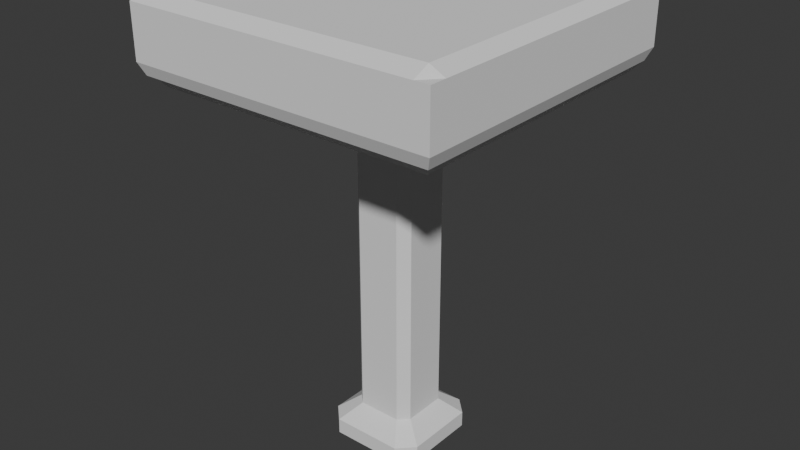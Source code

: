 # Source: SquareSideTable.blend  (saved by Blender 5.0.119; exported with 4.5.12 LTS)
import bpy
from mathutils import Matrix  # noqa: F401  (used for matrix-valued properties, if any)

bpy.ops.wm.read_factory_settings(use_empty=True)
scene = bpy.context.scene
scene.name = 'Scene'

# ---- collections
col_collection = bpy.data.collections.new('Collection'); scene.collection.children.link(col_collection)

# ---- world
world_world = bpy.data.worlds.new('World'); scene.world = world_world
world_world.use_nodes = True; world_world.node_tree.nodes.clear()
_N = world_world.node_tree.nodes; _L = world_world.node_tree.links
n0 = _N.new('ShaderNodeOutputWorld'); n0.name = 'World Output'; n0.location = (200, 100)
n1 = _N.new('ShaderNodeBackground'); n1.name = 'Background'; n1.location = (-200, 100)
n1.inputs[0].default_value = (0.05088, 0.05088, 0.05088, 1.0)
_L.new(n1.outputs[0], n0.inputs[0])
n0.is_active_output = True
world_world.color = (0.05088, 0.05088, 0.05088)
world_world.sun_shadow_jitter_overblur = 0.0

# ---- meshes
me_cube_001 = bpy.data.meshes.new('Cube.001')
me_cube_001.from_pydata([(-0.3, -0.3, 0.7), (-0.3, -0.3, 0.8), (-0.3, 0.3, 0.7), (-0.3, 0.3, 0.8), (0.3, -0.3, 0.7), (0.3, -0.3, 0.8), (0.3, 0.3, 0.7), (0.3, 0.3, 0.8), (0.18, 0.3, 0.7), (0.06, 0.3, 0.7), (-0.06, 0.3, 0.7), (-0.18, 0.3, 0.7), (-0.18, 0.3, 0.8), (-0.06, 0.3, 0.8), (0.06, 0.3, 0.8), (0.18, 0.3, 0.8), (-0.18, -0.3, 0.7), (-0.06, -0.3, 0.7), (0.06, -0.3, 0.7), (0.18, -0.3, 0.7), (0.18, -0.3, 0.8), (0.06, -0.3, 0.8), (-0.06, -0.3, 0.8), (-0.18, -0.3, 0.8), (-0.3, 0.18, 0.7), (-0.3, 0.06, 0.7), (-0.3, -0.06, 0.7), (-0.3, -0.18, 0.7), (-0.3, -0.18, 0.8), (-0.3, -0.06, 0.8), (-0.3, 0.06, 0.8), (-0.3, 0.18, 0.8), (0.3, -0.18, 0.7), (0.3, -0.06, 0.7), (0.3, 0.06, 0.7), (0.3, 0.18, 0.7), (0.3, 0.18, 0.8), (0.3, 0.06, 0.8), (0.3, -0.06, 0.8), (0.3, -0.18, 0.8), (0.18, 0.18, 0.8148), (0.18, 0.06, 0.8148), (0.18, -0.06, 0.8148), (0.18, -0.18, 0.8148), (0.06, 0.18, 0.8148), (0.06, 0.06, 0.8148), (0.06, -0.06, 0.8148), (0.06, -0.18, 0.8148), (-0.06, 0.18, 0.8148), (-0.06, 0.06, 0.8148), (-0.06, -0.06, 0.8148), (-0.06, -0.18, 0.8148), (-0.18, 0.18, 0.8148), (-0.18, 0.06, 0.8148), (-0.18, -0.06, 0.8148), (-0.18, -0.18, 0.8148), (-0.18, 0.18, 0.7), (-0.18, 0.06, 0.7), (-0.18, -0.06, 0.7), (-0.18, -0.18, 0.7), (-0.06, 0.18, 0.7), (-0.06, -0.18, 0.7), (0.06, 0.18, 0.7), (0.06, -0.18, 0.7), (0.18, 0.18, 0.7), (0.18, 0.06, 0.7), (0.18, -0.06, 0.7), (0.18, -0.18, 0.7), (-0.3, -0.2681, 0.7), (0.3, -0.2681, 0.8), (0.18, -0.2681, 0.8148), (0.06, -0.2681, 0.8148), (-0.06, -0.2681, 0.8148), (-0.18, -0.2681, 0.8148), (-0.1627, -0.2423, 0.6784), (-0.05419, -0.2423, 0.6784), (0.05432, -0.2423, 0.6784), (0.1628, -0.2423, 0.6784), (-0.3, -0.2681, 0.8), (0.3, -0.2681, 0.7), (-0.3, 0.2709, 0.8), (0.3, 0.2709, 0.7), (-0.3, 0.2709, 0.7), (0.3, 0.2709, 0.8), (0.18, 0.2709, 0.8148), (0.06, 0.2709, 0.8148), (-0.06, 0.2709, 0.8148), (-0.18, 0.2709, 0.8148), (-0.1627, 0.2451, 0.6784), (-0.05419, 0.2451, 0.6784), (0.05432, 0.2451, 0.6784), (0.1628, 0.2451, 0.6784), (0.2717, 0.3, 0.8), (0.2717, -0.3, 0.7), (0.2717, 0.3, 0.7), (0.2717, -0.3, 0.8), (0.2717, 0.18, 0.8148), (0.2717, 0.06, 0.8148), (0.2717, -0.06, 0.8148), (0.2717, -0.18, 0.8148), (0.2458, 0.1628, 0.6784), (0.2458, 0.05433, 0.6784), (0.2458, -0.05417, 0.6784), (0.2458, -0.1627, 0.6784), (0.2717, -0.2681, 0.8148), (0.2458, -0.2423, 0.6784), (0.2458, 0.2451, 0.6784), (0.2717, 0.2709, 0.8148), (-0.2694, 0.3, 0.7), (-0.2694, -0.3, 0.8), (-0.2694, 0.3, 0.8), (-0.2694, -0.3, 0.7), (-0.2435, 0.1628, 0.6784), (-0.2435, 0.05433, 0.6784), (-0.2435, -0.05417, 0.6784), (-0.2435, -0.1627, 0.6784), (-0.2694, 0.18, 0.8148), (-0.2694, 0.06, 0.8148), (-0.2694, -0.06, 0.8148), (-0.2694, -0.18, 0.8148), (-0.2435, -0.2423, 0.6784), (-0.2694, -0.2681, 0.8148), (-0.2694, 0.2709, 0.8148), (-0.2435, 0.2451, 0.6784), (-0.29, -0.2591, 0.6764), (-0.29, -0.29, 0.6764), (-0.2604, 0.29, 0.6764), (-0.29, 0.29, 0.6764), (0.29, 0.2619, 0.6764), (0.29, 0.29, 0.6764), (0.2627, -0.29, 0.6764), (0.29, -0.29, 0.6764), (0.2627, 0.29, 0.6764), (0.174, 0.29, 0.6764), (0.058, 0.29, 0.6764), (-0.05799, 0.29, 0.6764), (-0.174, 0.29, 0.6764), (-0.2604, -0.29, 0.6764), (-0.174, -0.29, 0.6764), (-0.05799, -0.29, 0.6764), (0.058, -0.29, 0.6764), (0.174, -0.29, 0.6764), (-0.18, -0.2681, 0.6564), (-0.06, -0.2681, 0.6564), (0.06, -0.2681, 0.6564), (0.18, -0.2681, 0.6564), (-0.29, 0.2619, 0.6764), (-0.29, 0.174, 0.6764), (-0.29, 0.058, 0.6764), (-0.29, -0.05799, 0.6764), (-0.29, -0.174, 0.6764), (0.29, -0.2591, 0.6764), (0.29, -0.174, 0.6764), (0.29, -0.05799, 0.6764), (0.29, 0.058, 0.6764), (0.29, 0.174, 0.6764), (-0.2694, 0.18, 0.6564), (-0.2694, 0.06, 0.6564), (-0.2694, -0.06, 0.6564), (-0.2694, -0.18, 0.6564), (-0.2694, -0.2681, 0.6564), (0.2717, -0.2681, 0.6564), (-0.18, 0.2709, 0.6564), (-0.06, 0.2709, 0.6564), (0.06, 0.2709, 0.6564), (0.18, 0.2709, 0.6564), (0.2717, 0.2709, 0.6564), (-0.2694, 0.2709, 0.6564), (0.2717, 0.18, 0.6564), (0.2717, 0.06, 0.6564), (0.2717, -0.06, 0.6564), (0.2717, -0.18, 0.6564), (-0.06, 0.04188, 0.6819), (-0.07812, 0.07812, 0.7), (-0.04188, 0.06, 0.6819), (-0.06, -0.04188, 0.6819), (-0.04188, -0.06, 0.6819), (-0.07812, -0.07812, 0.7), (0.06, 0.04188, 0.6819), (0.04188, 0.06, 0.6819), (0.07812, 0.07812, 0.7), (0.06, -0.04188, 0.6819), (0.07812, -0.07812, 0.7), (0.04188, -0.06, 0.6819), (-0.06, 0.04188, 0.01812), (-0.04188, 0.06, 0.01812), (-0.06856, -0.09821, -0.01188), (-0.06, -0.04188, 0.01812), (-0.09821, -0.06856, -0.01188), (-0.04188, -0.06, 0.01812), (0.06, 0.04188, 0.01812), (-0.06856, 0.09821, -0.01188), (0.04188, 0.06, 0.01812), (0.06, -0.04188, 0.01812), (0.04188, -0.06, 0.01812), (-0.09821, 0.06856, -0.01188), (0.04188, -0.06, 0.35), (0.06, -0.04188, 0.35), (0.04188, 0.06, 0.35), (0.06, 0.04188, 0.35), (-0.06, 0.04188, 0.35), (-0.04188, 0.06, 0.35), (-0.04188, -0.06, 0.35), (-0.06, -0.04188, 0.35), (0.09821, 0.06856, -0.01188), (0.06856, 0.09821, -0.01188), (0.09821, -0.06856, -0.01188), (0.06856, -0.09821, -0.01188), (-0.06856, -0.09821, -0.04188), (-0.09821, -0.06856, -0.04188), (-0.06856, 0.09821, -0.04188), (-0.09821, 0.06856, -0.04188), (0.09821, 0.06856, -0.04188), (0.06856, 0.09821, -0.04188), (0.09821, -0.06856, -0.04188), (0.06856, -0.09821, -0.04188), (-0.02856, -0.05821, -0.04188), (-0.05821, -0.02856, -0.04188), (0.05821, -0.02856, -0.04188), (0.02856, -0.05821, -0.04188), (0.05821, 0.02856, -0.04188), (0.02856, 0.05821, -0.04188), (-0.02856, 0.05821, -0.04188), (-0.05821, 0.02856, -0.04188), (0.0, 0.02966, -0.04188), (0.02966, 0.0, -0.04188), (-0.02966, -3.725e-09, -0.04188), (9.313e-09, -0.02966, -0.04188)], [], [(82, 80, 3, 2), (94, 92, 7, 6), (79, 69, 5, 4), (111, 109, 1, 0), (27, 26, 149, 150), (121, 78, 1, 109), (104, 70, 20, 95), (70, 71, 21, 20), (71, 72, 22, 21), (72, 73, 23, 22), (16, 111, 137, 138), (91, 90, 164, 165), (26, 25, 148, 149), (115, 120, 160, 159), (93, 95, 20, 19), (19, 20, 21, 18), (18, 21, 22, 17), (17, 22, 23, 16), (108, 110, 12, 11), (11, 12, 13, 10), (10, 13, 14, 9), (9, 14, 15, 8), (90, 91, 64, 62), (89, 90, 62, 60), (88, 89, 60, 56), (123, 56, 112), (112, 56, 57, 113), (113, 57, 58, 114), (114, 58, 59, 115), (86, 87, 52, 48), (48, 52, 53, 49), (49, 53, 54, 50), (50, 54, 55, 51), (85, 86, 48, 44), (44, 48, 49, 45), (45, 49, 50, 46), (46, 50, 51, 47), (84, 85, 44, 40), (40, 44, 45, 41), (41, 45, 46, 42), (42, 46, 47, 43), (107, 84, 40, 96), (96, 40, 41, 97), (97, 41, 42, 98), (98, 42, 43, 99), (122, 80, 31, 116), (116, 31, 30, 117), (117, 30, 29, 118), (118, 29, 28, 119), (90, 89, 163, 164), (25, 24, 147, 148), (100, 106, 166, 168), (89, 88, 162, 163), (81, 83, 36, 35), (35, 36, 37, 34), (34, 37, 38, 33), (33, 38, 39, 32), (68, 78, 28, 27), (27, 28, 29, 26), (26, 29, 30, 25), (25, 30, 31, 24), (0, 1, 78, 68), (63, 67, 77, 76), (61, 63, 76, 75), (59, 61, 75, 74), (115, 59, 120), (51, 55, 73, 72), (47, 51, 72, 71), (43, 47, 71, 70), (99, 43, 70, 104), (119, 28, 78, 121), (2, 108, 126, 127), (32, 39, 69, 79), (6, 7, 83, 81), (24, 82, 146, 147), (110, 3, 80, 122), (92, 15, 84, 107), (15, 14, 85, 84), (14, 13, 86, 85), (13, 12, 87, 86), (101, 100, 168, 169), (111, 0, 125, 137), (102, 101, 169, 170), (74, 75, 143, 142), (24, 31, 80, 82), (7, 92, 107, 83), (88, 123, 167, 162), (67, 105, 77), (39, 99, 104, 69), (66, 102, 103, 67), (65, 101, 102, 66), (64, 100, 101, 65), (91, 106, 64), (38, 98, 99, 39), (37, 97, 98, 38), (36, 96, 97, 37), (83, 107, 96, 36), (4, 5, 95, 93), (69, 104, 95, 5), (11, 10, 135, 136), (8, 15, 92, 94), (103, 102, 170, 171), (12, 110, 122, 87), (55, 119, 121, 73), (35, 34, 154, 155), (54, 118, 119, 55), (53, 117, 118, 54), (52, 116, 117, 53), (87, 122, 116, 52), (75, 76, 144, 143), (10, 9, 134, 135), (68, 27, 150, 124), (34, 33, 153, 154), (2, 3, 110, 108), (123, 112, 156, 167), (73, 121, 109, 23), (16, 23, 109, 111), (161, 131, 130), (160, 142, 138, 137), (142, 143, 139, 138), (143, 144, 140, 139), (144, 145, 141, 140), (166, 128, 155, 168), (168, 155, 154, 169), (169, 154, 153, 170), (170, 153, 152, 171), (171, 152, 151, 161), (132, 129, 166), (126, 136, 162, 167), (136, 135, 163, 162), (135, 134, 164, 163), (134, 133, 165, 164), (133, 132, 166, 165), (145, 161, 130, 141), (127, 167, 146), (150, 159, 160, 124), (149, 158, 159, 150), (148, 157, 158, 149), (147, 156, 157, 148), (146, 167, 156, 147), (124, 160, 137, 125), (6, 81, 128, 129), (17, 16, 138, 139), (18, 17, 139, 140), (77, 105, 161, 145), (93, 19, 141, 130), (19, 18, 140, 141), (4, 93, 130, 131), (94, 6, 129, 132), (114, 115, 159, 158), (106, 91, 165, 166), (79, 4, 131, 151), (113, 114, 158, 157), (32, 79, 151, 152), (8, 94, 132, 133), (120, 74, 142, 160), (81, 35, 155, 128), (112, 113, 157, 156), (33, 32, 152, 153), (105, 103, 171, 161), (9, 8, 133, 134), (82, 2, 127, 146), (0, 68, 124, 125), (108, 11, 136, 126), (76, 77, 145, 144), (131, 161, 151), (166, 129, 128), (167, 127, 126), (56, 123, 88), (105, 67, 103), (64, 106, 100), (120, 59, 74), (172, 173, 174), (175, 176, 177), (178, 179, 180), (181, 182, 183), (191, 205, 213, 210), (184, 185, 191, 195), (189, 187, 188, 186), (185, 192, 205, 191), (172, 175, 177, 173), (180, 182, 181, 178), (179, 174, 173, 180), (182, 177, 176, 183), (190, 193, 206, 204), (194, 189, 186, 207), (192, 190, 204, 205), (193, 194, 207, 206), (196, 194, 193, 197), (198, 179, 178, 199), (200, 172, 174, 201), (202, 176, 175, 203), (56, 60, 173, 57), (203, 200, 184, 187), (60, 62, 180, 173), (57, 173, 177, 58), (201, 198, 192, 185), (58, 177, 61, 59), (177, 182, 63, 61), (196, 202, 189, 194), (62, 64, 65, 180), (199, 197, 193, 190), (180, 65, 66, 182), (182, 66, 67, 63), (187, 184, 195, 188), (178, 181, 197, 199), (183, 176, 202, 196), (174, 179, 198, 201), (175, 172, 200, 203), (189, 202, 203, 187), (184, 200, 201, 185), (192, 198, 199, 190), (183, 196, 197, 181), (186, 188, 209, 208), (188, 195, 211, 209), (206, 207, 215, 214), (204, 206, 214, 212), (207, 186, 208, 215), (195, 191, 210, 211), (205, 204, 212, 213), (208, 209, 217, 216), (214, 215, 219, 218), (213, 212, 220, 221), (211, 210, 222, 223), (210, 213, 221, 222), (212, 214, 218, 220), (215, 208, 216, 219), (211, 223, 217, 209), (217, 223, 226), (223, 222, 224, 226), (222, 221, 224), (224, 221, 220, 225), (225, 220, 218), (226, 227, 216, 217), (216, 227, 219), (226, 224, 225, 227), (227, 225, 218, 219)])
_uv = me_cube_001.uv_layers.new(name='UVMap')
_uv.uv.foreach_set('vector', [0.375, 0.2379, 0.625, 0.2379, 0.625, 0.25, 0.375, 0.25, 0.375, 0.4882, 0.625, 0.4882, 0.625, 0.5, 0.375, 0.5, 0.375, 0.7367, 0.625, 0.7367, 0.625, 0.75, 0.375, 0.75, 0.375, 0.9873, 0.625, 0.9873, 0.625, 1.0, 0.375, 1.0, 0.375, 0.05, 0.375, 0.1, 0.375, 0.1, 0.375, 0.05, 0.8623, 0.7367, 0.875, 0.7367, 0.875, 0.75, 0.8623, 0.75, 0.6368, 0.7367, 0.675, 0.7367, 0.675, 0.75, 0.6368, 0.75, 0.675, 0.7367, 0.725, 0.7367, 0.725, 0.75, 0.675, 0.75, 0.725, 0.7367, 0.775, 0.7367, 0.775, 0.75, 0.725, 0.75, 0.775, 0.7367, 0.825, 0.7367, 0.825, 0.75, 0.775, 0.75, 0.375, 0.95, 0.375, 0.9873, 0.375, 0.9873, 0.375, 0.95, 0.325, 0.5121, 0.275, 0.5121, 0.275, 0.5121, 0.325, 0.5121, 0.375, 0.1, 0.375, 0.15, 0.375, 0.15, 0.375, 0.1, 0.1377, 0.7, 0.1377, 0.7367, 0.1377, 0.7367, 0.1377, 0.7, 0.375, 0.7618, 0.625, 0.7618, 0.625, 0.8, 0.375, 0.8, 0.375, 0.8, 0.625, 0.8, 0.625, 0.85, 0.375, 0.85, 0.375, 0.85, 0.625, 0.85, 0.625, 0.9, 0.375, 0.9, 0.375, 0.9, 0.625, 0.9, 0.625, 0.95, 0.375, 0.95, 0.375, 0.2627, 0.625, 0.2627, 0.625, 0.3, 0.375, 0.3, 0.375, 0.3, 0.625, 0.3, 0.625, 0.35, 0.375, 0.35, 0.375, 0.35, 0.625, 0.35, 0.625, 0.4, 0.375, 0.4, 0.375, 0.4, 0.625, 0.4, 0.625, 0.45, 0.375, 0.45, 0.275, 0.5121, 0.325, 0.5121, 0.325, 0.55, 0.275, 0.55, 0.225, 0.5121, 0.275, 0.5121, 0.275, 0.55, 0.225, 0.55, 0.175, 0.5121, 0.225, 0.5121, 0.225, 0.55, 0.175, 0.55, 0.1377, 0.5121, 0.175, 0.55, 0.1377, 0.55, 0.1377, 0.55, 0.175, 0.55, 0.175, 0.6, 0.1377, 0.6, 0.1377, 0.6, 0.175, 0.6, 0.175, 0.65, 0.1377, 0.65, 0.1377, 0.65, 0.175, 0.65, 0.175, 0.7, 0.1377, 0.7, 0.775, 0.5121, 0.825, 0.5121, 0.825, 0.55, 0.775, 0.55, 0.775, 0.55, 0.825, 0.55, 0.825, 0.6, 0.775, 0.6, 0.775, 0.6, 0.825, 0.6, 0.825, 0.65, 0.775, 0.65, 0.775, 0.65, 0.825, 0.65, 0.825, 0.7, 0.775, 0.7, 0.725, 0.5121, 0.775, 0.5121, 0.775, 0.55, 0.725, 0.55, 0.725, 0.55, 0.775, 0.55, 0.775, 0.6, 0.725, 0.6, 0.725, 0.6, 0.775, 0.6, 0.775, 0.65, 0.725, 0.65, 0.725, 0.65, 0.775, 0.65, 0.775, 0.7, 0.725, 0.7, 0.675, 0.5121, 0.725, 0.5121, 0.725, 0.55, 0.675, 0.55, 0.675, 0.55, 0.725, 0.55, 0.725, 0.6, 0.675, 0.6, 0.675, 0.6, 0.725, 0.6, 0.725, 0.65, 0.675, 0.65, 0.675, 0.65, 0.725, 0.65, 0.725, 0.7, 0.675, 0.7, 0.6368, 0.5121, 0.675, 0.5121, 0.675, 0.55, 0.6368, 0.55, 0.6368, 0.55, 0.675, 0.55, 0.675, 0.6, 0.6368, 0.6, 0.6368, 0.6, 0.675, 0.6, 0.675, 0.65, 0.6368, 0.65, 0.6368, 0.65, 0.675, 0.65, 0.675, 0.7, 0.6368, 0.7, 0.8623, 0.5121, 0.875, 0.5121, 0.875, 0.55, 0.8623, 0.55, 0.8623, 0.55, 0.875, 0.55, 0.875, 0.6, 0.8623, 0.6, 0.8623, 0.6, 0.875, 0.6, 0.875, 0.65, 0.8623, 0.65, 0.8623, 0.65, 0.875, 0.65, 0.875, 0.7, 0.8623, 0.7, 0.275, 0.5121, 0.225, 0.5121, 0.225, 0.5121, 0.275, 0.5121, 0.375, 0.15, 0.375, 0.2, 0.375, 0.2, 0.375, 0.15, 0.3632, 0.55, 0.3632, 0.5121, 0.3632, 0.5121, 0.3632, 0.55, 0.225, 0.5121, 0.175, 0.5121, 0.175, 0.5121, 0.225, 0.5121, 0.375, 0.5121, 0.625, 0.5121, 0.625, 0.55, 0.375, 0.55, 0.375, 0.55, 0.625, 0.55, 0.625, 0.6, 0.375, 0.6, 0.375, 0.6, 0.625, 0.6, 0.625, 0.65, 0.375, 0.65, 0.375, 0.65, 0.625, 0.65, 0.625, 0.7, 0.375, 0.7, 0.375, 0.01331, 0.625, 0.01331, 0.625, 0.05, 0.375, 0.05, 0.375, 0.05, 0.625, 0.05, 0.625, 0.1, 0.375, 0.1, 0.375, 0.1, 0.625, 0.1, 0.625, 0.15, 0.375, 0.15, 0.375, 0.15, 0.625, 0.15, 0.625, 0.2, 0.375, 0.2, 0.375, 0.0, 0.625, 0.0, 0.625, 0.01331, 0.375, 0.01331, 0.275, 0.7, 0.325, 0.7, 0.325, 0.7367, 0.275, 0.7367, 0.225, 0.7, 0.275, 0.7, 0.275, 0.7367, 0.225, 0.7367, 0.175, 0.7, 0.225, 0.7, 0.225, 0.7367, 0.175, 0.7367, 0.1377, 0.7, 0.175, 0.7, 0.1377, 0.7367, 0.775, 0.7, 0.825, 0.7, 0.825, 0.7367, 0.775, 0.7367, 0.725, 0.7, 0.775, 0.7, 0.775, 0.7367, 0.725, 0.7367, 0.675, 0.7, 0.725, 0.7, 0.725, 0.7367, 0.675, 0.7367, 0.6368, 0.7, 0.675, 0.7, 0.675, 0.7367, 0.6368, 0.7367, 0.8623, 0.7, 0.875, 0.7, 0.875, 0.7367, 0.8623, 0.7367, 0.375, 0.25, 0.375, 0.2627, 0.375, 0.2627, 0.375, 0.25, 0.375, 0.7, 0.625, 0.7, 0.625, 0.7367, 0.375, 0.7367, 0.375, 0.5, 0.625, 0.5, 0.625, 0.5121, 0.375, 0.5121, 0.375, 0.2, 0.375, 0.2379, 0.375, 0.2379, 0.375, 0.2, 0.8623, 0.5, 0.875, 0.5, 0.875, 0.5121, 0.8623, 0.5121, 0.6368, 0.5, 0.675, 0.5, 0.675, 0.5121, 0.6368, 0.5121, 0.675, 0.5, 0.725, 0.5, 0.725, 0.5121, 0.675, 0.5121, 0.725, 0.5, 0.775, 0.5, 0.775, 0.5121, 0.725, 0.5121, 0.775, 0.5, 0.825, 0.5, 0.825, 0.5121, 0.775, 0.5121, 0.3632, 0.6, 0.3632, 0.55, 0.3632, 0.55, 0.3632, 0.6, 0.375, 0.9873, 0.375, 1.0, 0.375, 1.0, 0.375, 0.9873, 0.3632, 0.65, 0.3632, 0.6, 0.3632, 0.6, 0.3632, 0.65, 0.175, 0.7367, 0.225, 0.7367, 0.225, 0.7367, 0.175, 0.7367, 0.375, 0.2, 0.625, 0.2, 0.625, 0.2379, 0.375, 0.2379, 0.625, 0.5, 0.6368, 0.5, 0.6368, 0.5121, 0.625, 0.5121, 0.175, 0.5121, 0.1377, 0.5121, 0.1377, 0.5121, 0.175, 0.5121, 0.325, 0.7, 0.3632, 0.7367, 0.325, 0.7367, 0.625, 0.7, 0.6368, 0.7, 0.6368, 0.7367, 0.625, 0.7367, 0.325, 0.65, 0.3632, 0.65, 0.3632, 0.7, 0.325, 0.7, 0.325, 0.6, 0.3632, 0.6, 0.3632, 0.65, 0.325, 0.65, 0.325, 0.55, 0.3632, 0.55, 0.3632, 0.6, 0.325, 0.6, 0.325, 0.5121, 0.3632, 0.5121, 0.325, 0.55, 0.625, 0.65, 0.6368, 0.65, 0.6368, 0.7, 0.625, 0.7, 0.625, 0.6, 0.6368, 0.6, 0.6368, 0.65, 0.625, 0.65, 0.625, 0.55, 0.6368, 0.55, 0.6368, 0.6, 0.625, 0.6, 0.625, 0.5121, 0.6368, 0.5121, 0.6368, 0.55, 0.625, 0.55, 0.375, 0.75, 0.625, 0.75, 0.625, 0.7618, 0.375, 0.7618, 0.625, 0.7367, 0.6368, 0.7367, 0.6368, 0.75, 0.625, 0.75, 0.375, 0.3, 0.375, 0.35, 0.375, 0.35, 0.375, 0.3, 0.375, 0.45, 0.625, 0.45, 0.625, 0.4882, 0.375, 0.4882, 0.3632, 0.7, 0.3632, 0.65, 0.3632, 0.65, 0.3632, 0.7, 0.825, 0.5, 0.8623, 0.5, 0.8623, 0.5121, 0.825, 0.5121, 0.825, 0.7, 0.8623, 0.7, 0.8623, 0.7367, 0.825, 0.7367, 0.375, 0.55, 0.375, 0.6, 0.375, 0.6, 0.375, 0.55, 0.825, 0.65, 0.8623, 0.65, 0.8623, 0.7, 0.825, 0.7, 0.825, 0.6, 0.8623, 0.6, 0.8623, 0.65, 0.825, 0.65, 0.825, 0.55, 0.8623, 0.55, 0.8623, 0.6, 0.825, 0.6, 0.825, 0.5121, 0.8623, 0.5121, 0.8623, 0.55, 0.825, 0.55, 0.225, 0.7367, 0.275, 0.7367, 0.275, 0.7367, 0.225, 0.7367, 0.375, 0.35, 0.375, 0.4, 0.375, 0.4, 0.375, 0.35, 0.375, 0.01331, 0.375, 0.05, 0.375, 0.05, 0.375, 0.01331, 0.375, 0.6, 0.375, 0.65, 0.375, 0.65, 0.375, 0.6, 0.375, 0.25, 0.625, 0.25, 0.625, 0.2627, 0.375, 0.2627, 0.1377, 0.5121, 0.1377, 0.55, 0.1377, 0.55, 0.1377, 0.5121, 0.825, 0.7367, 0.8623, 0.7367, 0.8623, 0.75, 0.825, 0.75, 0.375, 0.95, 0.625, 0.95, 0.625, 0.9873, 0.375, 0.9873, 0.3632, 0.7367, 0.375, 0.75, 0.3632, 0.75, 0.1377, 0.7367, 0.175, 0.7367, 0.175, 0.75, 0.1377, 0.75, 0.175, 0.7367, 0.225, 0.7367, 0.225, 0.75, 0.175, 0.75, 0.225, 0.7367, 0.275, 0.7367, 0.275, 0.75, 0.225, 0.75, 0.275, 0.7367, 0.325, 0.7367, 0.325, 0.75, 0.275, 0.75, 0.3632, 0.5121, 0.375, 0.5121, 0.375, 0.55, 0.3632, 0.55, 0.3632, 0.55, 0.375, 0.55, 0.375, 0.6, 0.3632, 0.6, 0.3632, 0.6, 0.375, 0.6, 0.375, 0.65, 0.3632, 0.65, 0.3632, 0.65, 0.375, 0.65, 0.375, 0.7, 0.3632, 0.7, 0.3632, 0.7, 0.375, 0.7, 0.375, 0.7367, 0.3632, 0.7367, 0.3632, 0.5, 0.375, 0.5, 0.3632, 0.5121, 0.1377, 0.5, 0.175, 0.5, 0.175, 0.5121, 0.1377, 0.5121, 0.175, 0.5, 0.225, 0.5, 0.225, 0.5121, 0.175, 0.5121, 0.225, 0.5, 0.275, 0.5, 0.275, 0.5121, 0.225, 0.5121, 0.275, 0.5, 0.325, 0.5, 0.325, 0.5121, 0.275, 0.5121, 0.325, 0.5, 0.3632, 0.5, 0.3632, 0.5121, 0.325, 0.5121, 0.325, 0.7367, 0.3632, 0.7367, 0.3632, 0.75, 0.325, 0.75, 0.125, 0.5, 0.1377, 0.5121, 0.125, 0.5121, 0.125, 0.7, 0.1377, 0.7, 0.1377, 0.7367, 0.125, 0.7367, 0.125, 0.65, 0.1377, 0.65, 0.1377, 0.7, 0.125, 0.7, 0.125, 0.6, 0.1377, 0.6, 0.1377, 0.65, 0.125, 0.65, 0.125, 0.55, 0.1377, 0.55, 0.1377, 0.6, 0.125, 0.6, 0.125, 0.5121, 0.1377, 0.5121, 0.1377, 0.55, 0.125, 0.55, 0.125, 0.7367, 0.1377, 0.7367, 0.1377, 0.75, 0.125, 0.75, 0.375, 0.5, 0.375, 0.5121, 0.375, 0.5121, 0.375, 0.5, 0.375, 0.9, 0.375, 0.95, 0.375, 0.95, 0.375, 0.9, 0.375, 0.85, 0.375, 0.9, 0.375, 0.9, 0.375, 0.85, 0.325, 0.7367, 0.3632, 0.7367, 0.3632, 0.7367, 0.325, 0.7367, 0.375, 0.7618, 0.375, 0.8, 0.375, 0.8, 0.375, 0.7618, 0.375, 0.8, 0.375, 0.85, 0.375, 0.85, 0.375, 0.8, 0.375, 0.75, 0.375, 0.7618, 0.375, 0.7618, 0.375, 0.75, 0.375, 0.4882, 0.375, 0.5, 0.375, 0.5, 0.375, 0.4882, 0.1377, 0.65, 0.1377, 0.7, 0.1377, 0.7, 0.1377, 0.65, 0.3632, 0.5121, 0.325, 0.5121, 0.325, 0.5121, 0.3632, 0.5121, 0.375, 0.7367, 0.375, 0.75, 0.375, 0.75, 0.375, 0.7367, 0.1377, 0.6, 0.1377, 0.65, 0.1377, 0.65, 0.1377, 0.6, 0.375, 0.7, 0.375, 0.7367, 0.375, 0.7367, 0.375, 0.7, 0.375, 0.45, 0.375, 0.4882, 0.375, 0.4882, 0.375, 0.45, 0.1377, 0.7367, 0.175, 0.7367, 0.175, 0.7367, 0.1377, 0.7367, 0.375, 0.5121, 0.375, 0.55, 0.375, 0.55, 0.375, 0.5121, 0.1377, 0.55, 0.1377, 0.6, 0.1377, 0.6, 0.1377, 0.55, 0.375, 0.65, 0.375, 0.7, 0.375, 0.7, 0.375, 0.65, 0.3632, 0.7367, 0.3632, 0.7, 0.3632, 0.7, 0.3632, 0.7367, 0.375, 0.4, 0.375, 0.45, 0.375, 0.45, 0.375, 0.4, 0.375, 0.2379, 0.375, 0.25, 0.375, 0.25, 0.375, 0.2379, 0.375, 0.0, 0.375, 0.01331, 0.375, 0.01331, 0.375, 0.0, 0.375, 0.2627, 0.375, 0.3, 0.375, 0.3, 0.375, 0.2627, 0.275, 0.7367, 0.325, 0.7367, 0.325, 0.7367, 0.275, 0.7367, 0.375, 0.75, 0.3632, 0.7367, 0.375, 0.7367, 0.3632, 0.5121, 0.375, 0.5, 0.375, 0.5121, 0.1377, 0.5121, 0.125, 0.5, 0.1377, 0.5, 0.175, 0.55, 0.1377, 0.5121, 0.175, 0.5121, 0.3632, 0.7367, 0.325, 0.7, 0.3632, 0.7, 0.325, 0.55, 0.3632, 0.5121, 0.3632, 0.55, 0.1377, 0.7367, 0.175, 0.7, 0.175, 0.7367, 0.225, 0.6075, 0.2175, 0.5925, 0.2325, 0.6, 0.225, 0.6425, 0.2325, 0.65, 0.2175, 0.6575, 0.275, 0.6075, 0.2675, 0.6, 0.2825, 0.5925, 0.275, 0.6425, 0.2825, 0.6575, 0.2675, 0.65, 0.2325, 0.6, 0.2675, 0.6, 0.2675, 0.6, 0.2325, 0.6, 0.225, 0.6075, 0.2325, 0.6, 0.2325, 0.6, 0.225, 0.6075, 0.2325, 0.65, 0.225, 0.6425, 0.225, 0.6425, 0.2325, 0.65, 0.2325, 0.6, 0.2675, 0.6, 0.2675, 0.6, 0.2325, 0.6, 0.225, 0.6075, 0.225, 0.6425, 0.2175, 0.6575, 0.2175, 0.5925, 0.2825, 0.5925, 0.2825, 0.6575, 0.275, 0.6425, 0.275, 0.6075, 0.2675, 0.6, 0.2325, 0.6, 0.2175, 0.5925, 0.2825, 0.5925, 0.2825, 0.6575, 0.2175, 0.6575, 0.2325, 0.65, 0.2675, 0.65, 0.275, 0.6075, 0.275, 0.6425, 0.275, 0.6425, 0.275, 0.6075, 0.2675, 0.65, 0.2325, 0.65, 0.2325, 0.65, 0.2675, 0.65, 0.2675, 0.6, 0.275, 0.6075, 0.275, 0.6075, 0.2675, 0.6, 0.275, 0.6425, 0.2675, 0.65, 0.2675, 0.65, 0.275, 0.6425, 0.2675, 0.65, 0.2675, 0.65, 0.275, 0.6425, 0.275, 0.6425, 0.2675, 0.6, 0.2675, 0.6, 0.275, 0.6075, 0.275, 0.6075, 0.225, 0.6075, 0.225, 0.6075, 0.2325, 0.6, 0.2325, 0.6, 0.2325, 0.65, 0.2325, 0.65, 0.225, 0.6425, 0.225, 0.6425, 0.175, 0.55, 0.225, 0.55, 0.2175, 0.5925, 0.175, 0.6, 0.225, 0.6425, 0.225, 0.6075, 0.225, 0.6075, 0.225, 0.6425, 0.225, 0.55, 0.275, 0.55, 0.2825, 0.5925, 0.2175, 0.5925, 0.175, 0.6, 0.2175, 0.5925, 0.2175, 0.6575, 0.175, 0.65, 0.2325, 0.6, 0.2675, 0.6, 0.2675, 0.6, 0.2325, 0.6, 0.175, 0.65, 0.2175, 0.6575, 0.225, 0.7, 0.175, 0.7, 0.2175, 0.6575, 0.2825, 0.6575, 0.275, 0.7, 0.225, 0.7, 0.2675, 0.65, 0.2325, 0.65, 0.2325, 0.65, 0.2675, 0.65, 0.275, 0.55, 0.325, 0.55, 0.325, 0.6, 0.2825, 0.5925, 0.275, 0.6075, 0.275, 0.6425, 0.275, 0.6425, 0.275, 0.6075, 0.2825, 0.5925, 0.325, 0.6, 0.325, 0.65, 0.2825, 0.6575, 0.2825, 0.6575, 0.325, 0.65, 0.325, 0.7, 0.275, 0.7, 0.225, 0.6425, 0.225, 0.6075, 0.225, 0.6075, 0.225, 0.6425, 0.275, 0.6075, 0.275, 0.6425, 0.275, 0.6425, 0.275, 0.6075, 0.2675, 0.65, 0.2325, 0.65, 0.2325, 0.65, 0.2675, 0.65, 0.2325, 0.6, 0.2675, 0.6, 0.2675, 0.6, 0.2325, 0.6, 0.225, 0.6425, 0.225, 0.6075, 0.225, 0.6075, 0.225, 0.6425, 0.2325, 0.65, 0.2325, 0.65, 0.225, 0.6425, 0.225, 0.6425, 0.225, 0.6075, 0.225, 0.6075, 0.2325, 0.6, 0.2325, 0.6, 0.2675, 0.6, 0.2675, 0.6, 0.275, 0.6075, 0.275, 0.6075, 0.2675, 0.65, 0.2675, 0.65, 0.275, 0.6425, 0.275, 0.6425, 0.2325, 0.65, 0.225, 0.6425, 0.225, 0.6425, 0.2325, 0.65, 0.225, 0.6425, 0.225, 0.6075, 0.225, 0.6075, 0.225, 0.6425, 0.275, 0.6425, 0.2675, 0.65, 0.2675, 0.65, 0.275, 0.6425, 0.275, 0.6075, 0.275, 0.6425, 0.275, 0.6425, 0.275, 0.6075, 0.2675, 0.65, 0.2325, 0.65, 0.2325, 0.65, 0.2675, 0.65, 0.225, 0.6075, 0.2325, 0.6, 0.2325, 0.6, 0.225, 0.6075, 0.2675, 0.6, 0.275, 0.6075, 0.275, 0.6075, 0.2675, 0.6, 0.2325, 0.65, 0.225, 0.6425, 0.225, 0.6425, 0.2325, 0.65, 0.275, 0.6425, 0.2675, 0.65, 0.2675, 0.65, 0.275, 0.6425, 0.2675, 0.6, 0.275, 0.6075, 0.275, 0.6075, 0.2675, 0.6, 0.225, 0.6075, 0.2325, 0.6, 0.2325, 0.6, 0.225, 0.6075, 0.2325, 0.6, 0.2675, 0.6, 0.2675, 0.6, 0.2325, 0.6, 0.275, 0.6075, 0.275, 0.6425, 0.275, 0.6425, 0.275, 0.6075, 0.2675, 0.65, 0.2325, 0.65, 0.2325, 0.65, 0.2675, 0.65, 0.225, 0.6075, 0.225, 0.6075, 0.225, 0.6425, 0.225, 0.6425, 0.225, 0.6425, 0.225, 0.6075, 0.239, 0.6215, 0.225, 0.6075, 0.2325, 0.6, 0.2465, 0.614, 0.239, 0.6215, 0.2325, 0.6, 0.2675, 0.6, 0.2465, 0.614, 0.2465, 0.614, 0.2675, 0.6, 0.275, 0.6075, 0.261, 0.6285, 0.261, 0.6285, 0.275, 0.6075, 0.275, 0.6425, 0.239, 0.6215, 0.2535, 0.636, 0.2325, 0.65, 0.225, 0.6425, 0.2325, 0.65, 0.2535, 0.636, 0.2675, 0.65, 0.239, 0.6215, 0.2465, 0.614, 0.261, 0.6285, 0.2535, 0.636, 0.2535, 0.636, 0.261, 0.6285, 0.275, 0.6425, 0.2675, 0.65])
me_cube_001.update()

# ---- objects
ob_cube = bpy.data.objects.new('Cube', me_cube_001)

# ---- transforms, parenting, visibility, modifiers, constraints
ob_cube.location = (0.0, 0.0, 0.0)

# ---- collection membership
col_collection.objects.link(ob_cube)

# ---- scene / render settings (as saved in the file)
scene.frame_start = 1; scene.frame_end = 250; scene.frame_set(26)
scene.render.engine = 'BLENDER_EEVEE_NEXT'
scene.render.bake_bias = 0.0
scene.render.bake_samples = 0
scene.cycles.sampling_pattern = 'TABULATED_SOBOL'
scene.eevee.use_volume_custom_range = False
bpy.context.view_layer.update()

# ---- added for rendering (the .blend has no active camera and no usable light): camera, sun
cam_auto = bpy.data.cameras.new('AutoCamera')
cam_auto.lens = 50.0
cam_auto.sensor_width = 36.0
cam_auto.clip_end = 1000.0
ob_auto_camera = bpy.data.objects.new('AutoCamera', cam_auto)
scene.collection.objects.link(ob_auto_camera)
ob_auto_camera.location = (1.11565, -1.33877, 1.279)
ob_auto_camera.rotation_euler = (1.09748, -7.21219e-08, 0.694738)
scene.camera = ob_auto_camera
light_auto_sun = bpy.data.lights.new('AutoSun', 'SUN')
light_auto_sun.energy = 3.0
light_auto_sun.angle = 0.0523599
ob_auto_sun = bpy.data.objects.new('AutoSun', light_auto_sun)
scene.collection.objects.link(ob_auto_sun)
ob_auto_sun.rotation_euler = (0.872665, 0.174533, 0.523599)
bpy.context.view_layer.update()
